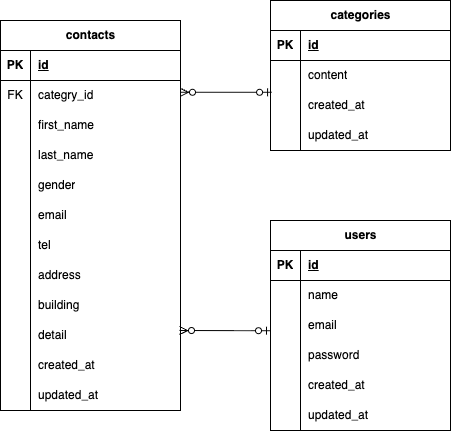

The diagram above was exported from draw.io. Its source (the exported page's mxGraphModel, read from the mxfile embedded in the PNG):
<mxGraphModel dx="562" dy="864" grid="1" gridSize="10" guides="1" tooltips="1" connect="1" arrows="1" fold="1" page="1" pageScale="1" pageWidth="827" pageHeight="1169" math="0" shadow="0">
  <root>
    <mxCell id="0" />
    <mxCell id="1" parent="0" />
    <mxCell id="2" value="contacts" style="shape=table;startSize=30;container=1;collapsible=1;childLayout=tableLayout;fixedRows=1;rowLines=0;fontStyle=1;align=center;resizeLast=1;html=1;" vertex="1" parent="1">
      <mxGeometry x="90" y="140" width="180" height="390" as="geometry">
        <mxRectangle x="210" y="370" width="90" height="30" as="alternateBounds" />
      </mxGeometry>
    </mxCell>
    <mxCell id="3" value="" style="shape=tableRow;horizontal=0;startSize=0;swimlaneHead=0;swimlaneBody=0;fillColor=none;collapsible=0;dropTarget=0;points=[[0,0.5],[1,0.5]];portConstraint=eastwest;top=0;left=0;right=0;bottom=1;" vertex="1" parent="2">
      <mxGeometry y="30" width="180" height="30" as="geometry" />
    </mxCell>
    <mxCell id="4" value="PK" style="shape=partialRectangle;connectable=0;fillColor=none;top=0;left=0;bottom=0;right=0;fontStyle=1;overflow=hidden;whiteSpace=wrap;html=1;" vertex="1" parent="3">
      <mxGeometry width="30" height="30" as="geometry">
        <mxRectangle width="30" height="30" as="alternateBounds" />
      </mxGeometry>
    </mxCell>
    <mxCell id="5" value="id" style="shape=partialRectangle;connectable=0;fillColor=none;top=0;left=0;bottom=0;right=0;align=left;spacingLeft=6;fontStyle=5;overflow=hidden;whiteSpace=wrap;html=1;" vertex="1" parent="3">
      <mxGeometry x="30" width="150" height="30" as="geometry">
        <mxRectangle width="150" height="30" as="alternateBounds" />
      </mxGeometry>
    </mxCell>
    <mxCell id="6" value="" style="shape=tableRow;horizontal=0;startSize=0;swimlaneHead=0;swimlaneBody=0;fillColor=none;collapsible=0;dropTarget=0;points=[[0,0.5],[1,0.5]];portConstraint=eastwest;top=0;left=0;right=0;bottom=0;" vertex="1" parent="2">
      <mxGeometry y="60" width="180" height="30" as="geometry" />
    </mxCell>
    <mxCell id="7" value="FK" style="shape=partialRectangle;connectable=0;fillColor=none;top=0;left=0;bottom=0;right=0;editable=1;overflow=hidden;whiteSpace=wrap;html=1;" vertex="1" parent="6">
      <mxGeometry width="30" height="30" as="geometry">
        <mxRectangle width="30" height="30" as="alternateBounds" />
      </mxGeometry>
    </mxCell>
    <mxCell id="8" value="categry_id" style="shape=partialRectangle;connectable=0;fillColor=none;top=0;left=0;bottom=0;right=0;align=left;spacingLeft=6;overflow=hidden;whiteSpace=wrap;html=1;" vertex="1" parent="6">
      <mxGeometry x="30" width="150" height="30" as="geometry">
        <mxRectangle width="150" height="30" as="alternateBounds" />
      </mxGeometry>
    </mxCell>
    <mxCell id="9" value="" style="shape=tableRow;horizontal=0;startSize=0;swimlaneHead=0;swimlaneBody=0;fillColor=none;collapsible=0;dropTarget=0;points=[[0,0.5],[1,0.5]];portConstraint=eastwest;top=0;left=0;right=0;bottom=0;" vertex="1" parent="2">
      <mxGeometry y="90" width="180" height="30" as="geometry" />
    </mxCell>
    <mxCell id="10" value="" style="shape=partialRectangle;connectable=0;fillColor=none;top=0;left=0;bottom=0;right=0;editable=1;overflow=hidden;whiteSpace=wrap;html=1;" vertex="1" parent="9">
      <mxGeometry width="30" height="30" as="geometry">
        <mxRectangle width="30" height="30" as="alternateBounds" />
      </mxGeometry>
    </mxCell>
    <mxCell id="11" value="first_name&lt;span style=&quot;white-space: pre;&quot;&gt;&#09;&lt;/span&gt;" style="shape=partialRectangle;connectable=0;fillColor=none;top=0;left=0;bottom=0;right=0;align=left;spacingLeft=6;overflow=hidden;whiteSpace=wrap;html=1;" vertex="1" parent="9">
      <mxGeometry x="30" width="150" height="30" as="geometry">
        <mxRectangle width="150" height="30" as="alternateBounds" />
      </mxGeometry>
    </mxCell>
    <mxCell id="12" value="" style="shape=tableRow;horizontal=0;startSize=0;swimlaneHead=0;swimlaneBody=0;fillColor=none;collapsible=0;dropTarget=0;points=[[0,0.5],[1,0.5]];portConstraint=eastwest;top=0;left=0;right=0;bottom=0;" vertex="1" parent="2">
      <mxGeometry y="120" width="180" height="30" as="geometry" />
    </mxCell>
    <mxCell id="13" value="" style="shape=partialRectangle;connectable=0;fillColor=none;top=0;left=0;bottom=0;right=0;editable=1;overflow=hidden;whiteSpace=wrap;html=1;" vertex="1" parent="12">
      <mxGeometry width="30" height="30" as="geometry">
        <mxRectangle width="30" height="30" as="alternateBounds" />
      </mxGeometry>
    </mxCell>
    <mxCell id="14" value="last_name" style="shape=partialRectangle;connectable=0;fillColor=none;top=0;left=0;bottom=0;right=0;align=left;spacingLeft=6;overflow=hidden;whiteSpace=wrap;html=1;" vertex="1" parent="12">
      <mxGeometry x="30" width="150" height="30" as="geometry">
        <mxRectangle width="150" height="30" as="alternateBounds" />
      </mxGeometry>
    </mxCell>
    <mxCell id="21" value="" style="shape=tableRow;horizontal=0;startSize=0;swimlaneHead=0;swimlaneBody=0;fillColor=none;collapsible=0;dropTarget=0;points=[[0,0.5],[1,0.5]];portConstraint=eastwest;top=0;left=0;right=0;bottom=0;" vertex="1" parent="2">
      <mxGeometry y="150" width="180" height="30" as="geometry" />
    </mxCell>
    <mxCell id="22" value="" style="shape=partialRectangle;connectable=0;fillColor=none;top=0;left=0;bottom=0;right=0;editable=1;overflow=hidden;whiteSpace=wrap;html=1;" vertex="1" parent="21">
      <mxGeometry width="30" height="30" as="geometry">
        <mxRectangle width="30" height="30" as="alternateBounds" />
      </mxGeometry>
    </mxCell>
    <mxCell id="23" value="gender" style="shape=partialRectangle;connectable=0;fillColor=none;top=0;left=0;bottom=0;right=0;align=left;spacingLeft=6;overflow=hidden;whiteSpace=wrap;html=1;" vertex="1" parent="21">
      <mxGeometry x="30" width="150" height="30" as="geometry">
        <mxRectangle width="150" height="30" as="alternateBounds" />
      </mxGeometry>
    </mxCell>
    <mxCell id="24" value="" style="shape=tableRow;horizontal=0;startSize=0;swimlaneHead=0;swimlaneBody=0;fillColor=none;collapsible=0;dropTarget=0;points=[[0,0.5],[1,0.5]];portConstraint=eastwest;top=0;left=0;right=0;bottom=0;" vertex="1" parent="2">
      <mxGeometry y="180" width="180" height="30" as="geometry" />
    </mxCell>
    <mxCell id="25" value="" style="shape=partialRectangle;connectable=0;fillColor=none;top=0;left=0;bottom=0;right=0;editable=1;overflow=hidden;whiteSpace=wrap;html=1;" vertex="1" parent="24">
      <mxGeometry width="30" height="30" as="geometry">
        <mxRectangle width="30" height="30" as="alternateBounds" />
      </mxGeometry>
    </mxCell>
    <mxCell id="26" value="email" style="shape=partialRectangle;connectable=0;fillColor=none;top=0;left=0;bottom=0;right=0;align=left;spacingLeft=6;overflow=hidden;whiteSpace=wrap;html=1;" vertex="1" parent="24">
      <mxGeometry x="30" width="150" height="30" as="geometry">
        <mxRectangle width="150" height="30" as="alternateBounds" />
      </mxGeometry>
    </mxCell>
    <mxCell id="27" value="" style="shape=tableRow;horizontal=0;startSize=0;swimlaneHead=0;swimlaneBody=0;fillColor=none;collapsible=0;dropTarget=0;points=[[0,0.5],[1,0.5]];portConstraint=eastwest;top=0;left=0;right=0;bottom=0;" vertex="1" parent="2">
      <mxGeometry y="210" width="180" height="30" as="geometry" />
    </mxCell>
    <mxCell id="28" value="" style="shape=partialRectangle;connectable=0;fillColor=none;top=0;left=0;bottom=0;right=0;editable=1;overflow=hidden;whiteSpace=wrap;html=1;" vertex="1" parent="27">
      <mxGeometry width="30" height="30" as="geometry">
        <mxRectangle width="30" height="30" as="alternateBounds" />
      </mxGeometry>
    </mxCell>
    <mxCell id="29" value="tel" style="shape=partialRectangle;connectable=0;fillColor=none;top=0;left=0;bottom=0;right=0;align=left;spacingLeft=6;overflow=hidden;whiteSpace=wrap;html=1;" vertex="1" parent="27">
      <mxGeometry x="30" width="150" height="30" as="geometry">
        <mxRectangle width="150" height="30" as="alternateBounds" />
      </mxGeometry>
    </mxCell>
    <mxCell id="30" value="" style="shape=tableRow;horizontal=0;startSize=0;swimlaneHead=0;swimlaneBody=0;fillColor=none;collapsible=0;dropTarget=0;points=[[0,0.5],[1,0.5]];portConstraint=eastwest;top=0;left=0;right=0;bottom=0;" vertex="1" parent="2">
      <mxGeometry y="240" width="180" height="30" as="geometry" />
    </mxCell>
    <mxCell id="31" value="" style="shape=partialRectangle;connectable=0;fillColor=none;top=0;left=0;bottom=0;right=0;editable=1;overflow=hidden;whiteSpace=wrap;html=1;" vertex="1" parent="30">
      <mxGeometry width="30" height="30" as="geometry">
        <mxRectangle width="30" height="30" as="alternateBounds" />
      </mxGeometry>
    </mxCell>
    <mxCell id="32" value="address" style="shape=partialRectangle;connectable=0;fillColor=none;top=0;left=0;bottom=0;right=0;align=left;spacingLeft=6;overflow=hidden;whiteSpace=wrap;html=1;" vertex="1" parent="30">
      <mxGeometry x="30" width="150" height="30" as="geometry">
        <mxRectangle width="150" height="30" as="alternateBounds" />
      </mxGeometry>
    </mxCell>
    <mxCell id="33" value="" style="shape=tableRow;horizontal=0;startSize=0;swimlaneHead=0;swimlaneBody=0;fillColor=none;collapsible=0;dropTarget=0;points=[[0,0.5],[1,0.5]];portConstraint=eastwest;top=0;left=0;right=0;bottom=0;" vertex="1" parent="2">
      <mxGeometry y="270" width="180" height="30" as="geometry" />
    </mxCell>
    <mxCell id="34" value="" style="shape=partialRectangle;connectable=0;fillColor=none;top=0;left=0;bottom=0;right=0;editable=1;overflow=hidden;whiteSpace=wrap;html=1;" vertex="1" parent="33">
      <mxGeometry width="30" height="30" as="geometry">
        <mxRectangle width="30" height="30" as="alternateBounds" />
      </mxGeometry>
    </mxCell>
    <mxCell id="35" value="building" style="shape=partialRectangle;connectable=0;fillColor=none;top=0;left=0;bottom=0;right=0;align=left;spacingLeft=6;overflow=hidden;whiteSpace=wrap;html=1;" vertex="1" parent="33">
      <mxGeometry x="30" width="150" height="30" as="geometry">
        <mxRectangle width="150" height="30" as="alternateBounds" />
      </mxGeometry>
    </mxCell>
    <mxCell id="36" value="" style="shape=tableRow;horizontal=0;startSize=0;swimlaneHead=0;swimlaneBody=0;fillColor=none;collapsible=0;dropTarget=0;points=[[0,0.5],[1,0.5]];portConstraint=eastwest;top=0;left=0;right=0;bottom=0;" vertex="1" parent="2">
      <mxGeometry y="300" width="180" height="30" as="geometry" />
    </mxCell>
    <mxCell id="37" value="" style="shape=partialRectangle;connectable=0;fillColor=none;top=0;left=0;bottom=0;right=0;editable=1;overflow=hidden;whiteSpace=wrap;html=1;" vertex="1" parent="36">
      <mxGeometry width="30" height="30" as="geometry">
        <mxRectangle width="30" height="30" as="alternateBounds" />
      </mxGeometry>
    </mxCell>
    <mxCell id="38" value="detail" style="shape=partialRectangle;connectable=0;fillColor=none;top=0;left=0;bottom=0;right=0;align=left;spacingLeft=6;overflow=hidden;whiteSpace=wrap;html=1;" vertex="1" parent="36">
      <mxGeometry x="30" width="150" height="30" as="geometry">
        <mxRectangle width="150" height="30" as="alternateBounds" />
      </mxGeometry>
    </mxCell>
    <mxCell id="39" value="" style="shape=tableRow;horizontal=0;startSize=0;swimlaneHead=0;swimlaneBody=0;fillColor=none;collapsible=0;dropTarget=0;points=[[0,0.5],[1,0.5]];portConstraint=eastwest;top=0;left=0;right=0;bottom=0;" vertex="1" parent="2">
      <mxGeometry y="330" width="180" height="30" as="geometry" />
    </mxCell>
    <mxCell id="40" value="" style="shape=partialRectangle;connectable=0;fillColor=none;top=0;left=0;bottom=0;right=0;editable=1;overflow=hidden;whiteSpace=wrap;html=1;" vertex="1" parent="39">
      <mxGeometry width="30" height="30" as="geometry">
        <mxRectangle width="30" height="30" as="alternateBounds" />
      </mxGeometry>
    </mxCell>
    <mxCell id="41" value="created_at" style="shape=partialRectangle;connectable=0;fillColor=none;top=0;left=0;bottom=0;right=0;align=left;spacingLeft=6;overflow=hidden;whiteSpace=wrap;html=1;" vertex="1" parent="39">
      <mxGeometry x="30" width="150" height="30" as="geometry">
        <mxRectangle width="150" height="30" as="alternateBounds" />
      </mxGeometry>
    </mxCell>
    <mxCell id="42" value="" style="shape=tableRow;horizontal=0;startSize=0;swimlaneHead=0;swimlaneBody=0;fillColor=none;collapsible=0;dropTarget=0;points=[[0,0.5],[1,0.5]];portConstraint=eastwest;top=0;left=0;right=0;bottom=0;" vertex="1" parent="2">
      <mxGeometry y="360" width="180" height="30" as="geometry" />
    </mxCell>
    <mxCell id="43" value="" style="shape=partialRectangle;connectable=0;fillColor=none;top=0;left=0;bottom=0;right=0;editable=1;overflow=hidden;whiteSpace=wrap;html=1;" vertex="1" parent="42">
      <mxGeometry width="30" height="30" as="geometry">
        <mxRectangle width="30" height="30" as="alternateBounds" />
      </mxGeometry>
    </mxCell>
    <mxCell id="44" value="updated_at" style="shape=partialRectangle;connectable=0;fillColor=none;top=0;left=0;bottom=0;right=0;align=left;spacingLeft=6;overflow=hidden;whiteSpace=wrap;html=1;" vertex="1" parent="42">
      <mxGeometry x="30" width="150" height="30" as="geometry">
        <mxRectangle width="150" height="30" as="alternateBounds" />
      </mxGeometry>
    </mxCell>
    <mxCell id="45" value="categories" style="shape=table;startSize=30;container=1;collapsible=1;childLayout=tableLayout;fixedRows=1;rowLines=0;fontStyle=1;align=center;resizeLast=1;html=1;" vertex="1" parent="1">
      <mxGeometry x="360" y="120" width="180" height="150" as="geometry" />
    </mxCell>
    <mxCell id="46" value="" style="shape=tableRow;horizontal=0;startSize=0;swimlaneHead=0;swimlaneBody=0;fillColor=none;collapsible=0;dropTarget=0;points=[[0,0.5],[1,0.5]];portConstraint=eastwest;top=0;left=0;right=0;bottom=1;" vertex="1" parent="45">
      <mxGeometry y="30" width="180" height="30" as="geometry" />
    </mxCell>
    <mxCell id="47" value="PK" style="shape=partialRectangle;connectable=0;fillColor=none;top=0;left=0;bottom=0;right=0;fontStyle=1;overflow=hidden;whiteSpace=wrap;html=1;" vertex="1" parent="46">
      <mxGeometry width="30" height="30" as="geometry">
        <mxRectangle width="30" height="30" as="alternateBounds" />
      </mxGeometry>
    </mxCell>
    <mxCell id="48" value="id" style="shape=partialRectangle;connectable=0;fillColor=none;top=0;left=0;bottom=0;right=0;align=left;spacingLeft=6;fontStyle=5;overflow=hidden;whiteSpace=wrap;html=1;" vertex="1" parent="46">
      <mxGeometry x="30" width="150" height="30" as="geometry">
        <mxRectangle width="150" height="30" as="alternateBounds" />
      </mxGeometry>
    </mxCell>
    <mxCell id="49" value="" style="shape=tableRow;horizontal=0;startSize=0;swimlaneHead=0;swimlaneBody=0;fillColor=none;collapsible=0;dropTarget=0;points=[[0,0.5],[1,0.5]];portConstraint=eastwest;top=0;left=0;right=0;bottom=0;" vertex="1" parent="45">
      <mxGeometry y="60" width="180" height="30" as="geometry" />
    </mxCell>
    <mxCell id="50" value="" style="shape=partialRectangle;connectable=0;fillColor=none;top=0;left=0;bottom=0;right=0;editable=1;overflow=hidden;whiteSpace=wrap;html=1;" vertex="1" parent="49">
      <mxGeometry width="30" height="30" as="geometry">
        <mxRectangle width="30" height="30" as="alternateBounds" />
      </mxGeometry>
    </mxCell>
    <mxCell id="51" value="content" style="shape=partialRectangle;connectable=0;fillColor=none;top=0;left=0;bottom=0;right=0;align=left;spacingLeft=6;overflow=hidden;whiteSpace=wrap;html=1;" vertex="1" parent="49">
      <mxGeometry x="30" width="150" height="30" as="geometry">
        <mxRectangle width="150" height="30" as="alternateBounds" />
      </mxGeometry>
    </mxCell>
    <mxCell id="52" value="" style="shape=tableRow;horizontal=0;startSize=0;swimlaneHead=0;swimlaneBody=0;fillColor=none;collapsible=0;dropTarget=0;points=[[0,0.5],[1,0.5]];portConstraint=eastwest;top=0;left=0;right=0;bottom=0;" vertex="1" parent="45">
      <mxGeometry y="90" width="180" height="30" as="geometry" />
    </mxCell>
    <mxCell id="53" value="" style="shape=partialRectangle;connectable=0;fillColor=none;top=0;left=0;bottom=0;right=0;editable=1;overflow=hidden;whiteSpace=wrap;html=1;" vertex="1" parent="52">
      <mxGeometry width="30" height="30" as="geometry">
        <mxRectangle width="30" height="30" as="alternateBounds" />
      </mxGeometry>
    </mxCell>
    <mxCell id="54" value="created_at" style="shape=partialRectangle;connectable=0;fillColor=none;top=0;left=0;bottom=0;right=0;align=left;spacingLeft=6;overflow=hidden;whiteSpace=wrap;html=1;" vertex="1" parent="52">
      <mxGeometry x="30" width="150" height="30" as="geometry">
        <mxRectangle width="150" height="30" as="alternateBounds" />
      </mxGeometry>
    </mxCell>
    <mxCell id="55" value="" style="shape=tableRow;horizontal=0;startSize=0;swimlaneHead=0;swimlaneBody=0;fillColor=none;collapsible=0;dropTarget=0;points=[[0,0.5],[1,0.5]];portConstraint=eastwest;top=0;left=0;right=0;bottom=0;" vertex="1" parent="45">
      <mxGeometry y="120" width="180" height="30" as="geometry" />
    </mxCell>
    <mxCell id="56" value="" style="shape=partialRectangle;connectable=0;fillColor=none;top=0;left=0;bottom=0;right=0;editable=1;overflow=hidden;whiteSpace=wrap;html=1;" vertex="1" parent="55">
      <mxGeometry width="30" height="30" as="geometry">
        <mxRectangle width="30" height="30" as="alternateBounds" />
      </mxGeometry>
    </mxCell>
    <mxCell id="57" value="updated_at" style="shape=partialRectangle;connectable=0;fillColor=none;top=0;left=0;bottom=0;right=0;align=left;spacingLeft=6;overflow=hidden;whiteSpace=wrap;html=1;" vertex="1" parent="55">
      <mxGeometry x="30" width="150" height="30" as="geometry">
        <mxRectangle width="150" height="30" as="alternateBounds" />
      </mxGeometry>
    </mxCell>
    <mxCell id="58" value="users" style="shape=table;startSize=30;container=1;collapsible=1;childLayout=tableLayout;fixedRows=1;rowLines=0;fontStyle=1;align=center;resizeLast=1;html=1;" vertex="1" parent="1">
      <mxGeometry x="360" y="340" width="180" height="210" as="geometry" />
    </mxCell>
    <mxCell id="59" value="" style="shape=tableRow;horizontal=0;startSize=0;swimlaneHead=0;swimlaneBody=0;fillColor=none;collapsible=0;dropTarget=0;points=[[0,0.5],[1,0.5]];portConstraint=eastwest;top=0;left=0;right=0;bottom=1;" vertex="1" parent="58">
      <mxGeometry y="30" width="180" height="30" as="geometry" />
    </mxCell>
    <mxCell id="60" value="PK" style="shape=partialRectangle;connectable=0;fillColor=none;top=0;left=0;bottom=0;right=0;fontStyle=1;overflow=hidden;whiteSpace=wrap;html=1;" vertex="1" parent="59">
      <mxGeometry width="30" height="30" as="geometry">
        <mxRectangle width="30" height="30" as="alternateBounds" />
      </mxGeometry>
    </mxCell>
    <mxCell id="61" value="id" style="shape=partialRectangle;connectable=0;fillColor=none;top=0;left=0;bottom=0;right=0;align=left;spacingLeft=6;fontStyle=5;overflow=hidden;whiteSpace=wrap;html=1;" vertex="1" parent="59">
      <mxGeometry x="30" width="150" height="30" as="geometry">
        <mxRectangle width="150" height="30" as="alternateBounds" />
      </mxGeometry>
    </mxCell>
    <mxCell id="62" value="" style="shape=tableRow;horizontal=0;startSize=0;swimlaneHead=0;swimlaneBody=0;fillColor=none;collapsible=0;dropTarget=0;points=[[0,0.5],[1,0.5]];portConstraint=eastwest;top=0;left=0;right=0;bottom=0;" vertex="1" parent="58">
      <mxGeometry y="60" width="180" height="30" as="geometry" />
    </mxCell>
    <mxCell id="63" value="" style="shape=partialRectangle;connectable=0;fillColor=none;top=0;left=0;bottom=0;right=0;editable=1;overflow=hidden;whiteSpace=wrap;html=1;" vertex="1" parent="62">
      <mxGeometry width="30" height="30" as="geometry">
        <mxRectangle width="30" height="30" as="alternateBounds" />
      </mxGeometry>
    </mxCell>
    <mxCell id="64" value="name" style="shape=partialRectangle;connectable=0;fillColor=none;top=0;left=0;bottom=0;right=0;align=left;spacingLeft=6;overflow=hidden;whiteSpace=wrap;html=1;" vertex="1" parent="62">
      <mxGeometry x="30" width="150" height="30" as="geometry">
        <mxRectangle width="150" height="30" as="alternateBounds" />
      </mxGeometry>
    </mxCell>
    <mxCell id="65" value="" style="shape=tableRow;horizontal=0;startSize=0;swimlaneHead=0;swimlaneBody=0;fillColor=none;collapsible=0;dropTarget=0;points=[[0,0.5],[1,0.5]];portConstraint=eastwest;top=0;left=0;right=0;bottom=0;" vertex="1" parent="58">
      <mxGeometry y="90" width="180" height="30" as="geometry" />
    </mxCell>
    <mxCell id="66" value="" style="shape=partialRectangle;connectable=0;fillColor=none;top=0;left=0;bottom=0;right=0;editable=1;overflow=hidden;whiteSpace=wrap;html=1;" vertex="1" parent="65">
      <mxGeometry width="30" height="30" as="geometry">
        <mxRectangle width="30" height="30" as="alternateBounds" />
      </mxGeometry>
    </mxCell>
    <mxCell id="67" value="email" style="shape=partialRectangle;connectable=0;fillColor=none;top=0;left=0;bottom=0;right=0;align=left;spacingLeft=6;overflow=hidden;whiteSpace=wrap;html=1;" vertex="1" parent="65">
      <mxGeometry x="30" width="150" height="30" as="geometry">
        <mxRectangle width="150" height="30" as="alternateBounds" />
      </mxGeometry>
    </mxCell>
    <mxCell id="68" value="" style="shape=tableRow;horizontal=0;startSize=0;swimlaneHead=0;swimlaneBody=0;fillColor=none;collapsible=0;dropTarget=0;points=[[0,0.5],[1,0.5]];portConstraint=eastwest;top=0;left=0;right=0;bottom=0;" vertex="1" parent="58">
      <mxGeometry y="120" width="180" height="30" as="geometry" />
    </mxCell>
    <mxCell id="69" value="" style="shape=partialRectangle;connectable=0;fillColor=none;top=0;left=0;bottom=0;right=0;editable=1;overflow=hidden;whiteSpace=wrap;html=1;" vertex="1" parent="68">
      <mxGeometry width="30" height="30" as="geometry">
        <mxRectangle width="30" height="30" as="alternateBounds" />
      </mxGeometry>
    </mxCell>
    <mxCell id="70" value="password" style="shape=partialRectangle;connectable=0;fillColor=none;top=0;left=0;bottom=0;right=0;align=left;spacingLeft=6;overflow=hidden;whiteSpace=wrap;html=1;" vertex="1" parent="68">
      <mxGeometry x="30" width="150" height="30" as="geometry">
        <mxRectangle width="150" height="30" as="alternateBounds" />
      </mxGeometry>
    </mxCell>
    <mxCell id="71" value="" style="shape=tableRow;horizontal=0;startSize=0;swimlaneHead=0;swimlaneBody=0;fillColor=none;collapsible=0;dropTarget=0;points=[[0,0.5],[1,0.5]];portConstraint=eastwest;top=0;left=0;right=0;bottom=0;" vertex="1" parent="58">
      <mxGeometry y="150" width="180" height="30" as="geometry" />
    </mxCell>
    <mxCell id="72" value="" style="shape=partialRectangle;connectable=0;fillColor=none;top=0;left=0;bottom=0;right=0;editable=1;overflow=hidden;whiteSpace=wrap;html=1;" vertex="1" parent="71">
      <mxGeometry width="30" height="30" as="geometry">
        <mxRectangle width="30" height="30" as="alternateBounds" />
      </mxGeometry>
    </mxCell>
    <mxCell id="73" value="created_at" style="shape=partialRectangle;connectable=0;fillColor=none;top=0;left=0;bottom=0;right=0;align=left;spacingLeft=6;overflow=hidden;whiteSpace=wrap;html=1;" vertex="1" parent="71">
      <mxGeometry x="30" width="150" height="30" as="geometry">
        <mxRectangle width="150" height="30" as="alternateBounds" />
      </mxGeometry>
    </mxCell>
    <mxCell id="74" value="" style="shape=tableRow;horizontal=0;startSize=0;swimlaneHead=0;swimlaneBody=0;fillColor=none;collapsible=0;dropTarget=0;points=[[0,0.5],[1,0.5]];portConstraint=eastwest;top=0;left=0;right=0;bottom=0;" vertex="1" parent="58">
      <mxGeometry y="180" width="180" height="30" as="geometry" />
    </mxCell>
    <mxCell id="75" value="" style="shape=partialRectangle;connectable=0;fillColor=none;top=0;left=0;bottom=0;right=0;editable=1;overflow=hidden;whiteSpace=wrap;html=1;" vertex="1" parent="74">
      <mxGeometry width="30" height="30" as="geometry">
        <mxRectangle width="30" height="30" as="alternateBounds" />
      </mxGeometry>
    </mxCell>
    <mxCell id="76" value="updated_at" style="shape=partialRectangle;connectable=0;fillColor=none;top=0;left=0;bottom=0;right=0;align=left;spacingLeft=6;overflow=hidden;whiteSpace=wrap;html=1;" vertex="1" parent="74">
      <mxGeometry x="30" width="150" height="30" as="geometry">
        <mxRectangle width="150" height="30" as="alternateBounds" />
      </mxGeometry>
    </mxCell>
    <mxCell id="77" value="" style="fontSize=12;html=1;endArrow=ERzeroToMany;startArrow=ERzeroToOne;exitX=0.006;exitY=0.06;exitDx=0;exitDy=0;entryX=1;entryY=0.893;entryDx=0;entryDy=0;entryPerimeter=0;exitPerimeter=0;" edge="1" parent="1" source="52">
      <mxGeometry width="100" height="100" relative="1" as="geometry">
        <mxPoint x="360" y="60" as="sourcePoint" />
        <mxPoint x="270" y="211.78999999999996" as="targetPoint" />
      </mxGeometry>
    </mxCell>
    <mxCell id="78" value="" style="fontSize=12;html=1;endArrow=ERzeroToMany;startArrow=ERzeroToOne;exitX=0.006;exitY=0.06;exitDx=0;exitDy=0;entryX=1;entryY=0.893;entryDx=0;entryDy=0;entryPerimeter=0;exitPerimeter=0;" edge="1" parent="1">
      <mxGeometry width="100" height="100" relative="1" as="geometry">
        <mxPoint x="360" y="450.21000000000004" as="sourcePoint" />
        <mxPoint x="269" y="450" as="targetPoint" />
      </mxGeometry>
    </mxCell>
  </root>
</mxGraphModel>